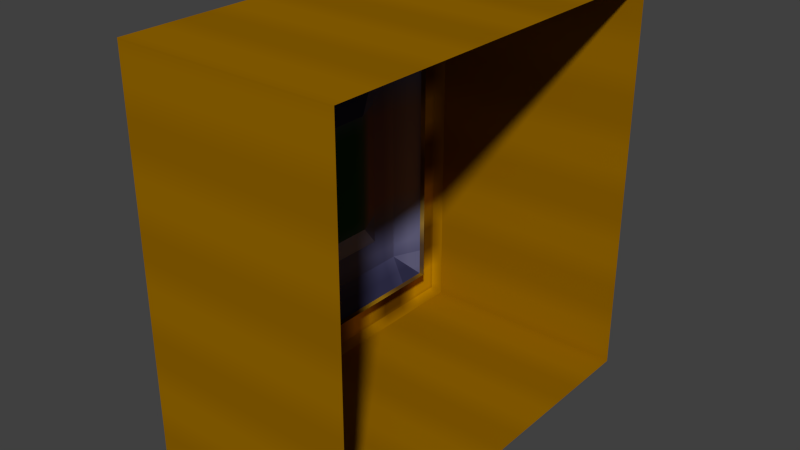 # Source: switch3.blend  (saved by Blender 2.76.0; exported with 4.5.12 LTS)
import bpy
from mathutils import Matrix  # noqa: F401  (used for matrix-valued properties, if any)

bpy.ops.wm.read_factory_settings(use_empty=True)
scene = bpy.context.scene
scene.name = 'Scene'

# ---- collections
col_collection_1 = bpy.data.collections.new('Collection 1'); scene.collection.children.link(col_collection_1)

# ---- images (referenced by path relative to the original .blend; pixels are not part of the script)
import os
ASSET_DIR = os.environ.get("B2B_ASSET_DIR", "")  # directory of the original .blend (textures are referenced by path, not embedded)
HERE = os.path.dirname(os.path.abspath(__file__))  # packed textures are extracted next to this script under _unpacked/

def load_image(name, relpath, width, height, colorspace="sRGB"):
    """Load a texture the original file referenced (path relative to the .blend, or extracted next to this script)."""
    p = next((c for c in (os.path.join(HERE, relpath), os.path.join(ASSET_DIR, relpath)) if relpath and os.path.exists(c)), "")
    if p:
        img = bpy.data.images.load(p, check_existing=True)
        img.name = name
    else:  # same state as the original file: an image datablock whose file is absent (Cycles renders it pink)
        img = bpy.data.images.new(name, width, height)
        img.source = "FILE"
        img.filepath = "//" + (relpath or name)
    img.colorspace_settings.name = colorspace
    return img
img_sw2_dn = load_image('sw2_dn', '_unpacked/sw3_dn.6cf26c4c.tga', 16, 16, 'sRGB')

# ---- materials (node trees are filled in below, after node groups)
mat_sw3_dn = bpy.data.materials.new('sw3_dn')
mat_sw3_dn.alpha_threshold = 0.0
mat_sw3_dn.use_transparent_shadow = False
mat_sw3_dn.preview_render_type = 'CUBE'
mat_sw3_dn.roughness = 0.5
mat_sw3_dn.specular_intensity = 0.0

# ---- material node trees
mat_sw3_dn.use_nodes = True; mat_sw3_dn.node_tree.nodes.clear()
_N = mat_sw3_dn.node_tree.nodes; _L = mat_sw3_dn.node_tree.links
n0 = _N.new('ShaderNodeOutputMaterial'); n0.name = 'Material Output'; n0.location = (300, 300)
n1 = _N.new('ShaderNodeBsdfDiffuse'); n1.name = 'Diffuse BSDF'; n1.location = (10, 300)
n2 = _N.new('ShaderNodeTexImage'); n2.name = 'Image Texture'; n2.location = (0, 0)
n2.width = 140
n2.image = img_sw2_dn
_L.new(n1.outputs[0], n0.inputs[0])
_L.new(n2.outputs[0], n1.inputs[0])
n0.is_active_output = True

# ---- world
world_world = bpy.data.worlds.new('World'); scene.world = world_world
world_world.color = (0.05088, 0.05088, 0.05088)
world_world.use_sun_shadow = False
world_world.sun_shadow_jitter_overblur = 0.0
world_world.cycles.sampling_method = 'NONE'
world_world.cycles.sample_map_resolution = 256

# ---- meshes
me_bsp_model_376_mesh = bpy.data.meshes.new('bsp_model_376_mesh')
me_bsp_model_376_mesh.from_pydata([(0.1472, -0.1593, -0.1593), (0.1472, 0.1591, -0.1593), (0.1472, -0.1593, 0.1591), (0.1472, 0.1591, 0.1591), (-0.03269, -0.1193, 0.1192), (-0.03269, -0.1193, -0.1194), (-0.03269, 0.1194, 0.1192), (-0.03269, 0.1194, -0.1194), (-0.01953, -0.1209, 0.1204), (-0.01953, -0.1209, -0.1207), (-0.01953, 0.1207, 0.1204), (-0.01953, 0.1207, -0.1207), (-0.01953, -0.0973, 0.1204), (-0.01953, 0.09651, -0.1207), (-0.01953, -0.1209, 0.09633), (-0.03034, -0.0973, 0.09633), (-0.03034, 0.09651, 0.09633), (-0.01953, 0.1207, -0.09699), (-0.03034, -0.0973, -0.09699), (-0.03034, 0.09651, -0.09699), (-0.01566, -0.1193, 0.1192), (-0.01566, -0.1193, -0.1194), (-0.01566, 0.1194, 0.1192), (-0.01566, 0.1194, -0.1194), (-0.01947, -0.04816, 0.04841), (-0.01947, -0.04816, -0.04828), (-0.03034, -0.07273, 0.09633), (-0.03034, -0.07273, -0.09699), (-0.03034, -0.07273, 0.04841), (-0.03034, -0.07273, -0.04828), (-0.01947, 0.04815, 0.04841), (-0.01947, 0.04815, -0.04828), (-0.03034, 0.07233, 0.04841), (-0.03034, 0.07233, -0.04828), (-0.03034, -0.04816, 0.07237), (-0.03034, -0.07273, 0.07237), (-0.03034, 0.04815, 0.07237), (-0.03034, 0.07233, 0.07237), (-0.03034, -0.04816, -0.07264), (-0.03034, -0.07273, -0.07264), (-0.03034, 0.04815, -0.07264), (-0.03034, 0.07233, -0.07264), (-0.02682, 0.1591, -0.1593), (-0.03269, 0.1533, -0.1534), (-0.02682, -0.1593, -0.1593), (-0.03269, -0.1534, -0.1534), (-0.02682, -0.1593, 0.1591), (-0.03269, -0.1534, 0.1533), (-0.02682, 0.1591, 0.1591), (-0.03269, 0.1533, 0.1533), (-0.03269, -0.1534, 0.1192), (-0.03269, -0.1534, -0.1194), (-0.03269, -0.1193, -0.1534), (-0.03269, -0.1193, 0.1533), (-0.03269, 0.1194, -0.1534), (-0.03269, 0.1194, 0.1533)], [], [(52, 45, 51), (4, 50, 47), (42, 1, 0), (54, 7, 43), (54, 52, 5), (7, 6, 43), (53, 55, 6), (53, 4, 47), (44, 42, 0), (6, 22, 20), (42, 52, 54), (4, 20, 5), (44, 0, 46), (37, 16, 32), (45, 52, 44), (49, 43, 6), (1, 42, 3), (27, 38, 40), (4, 6, 20), (54, 43, 42), (6, 7, 22), (11, 13, 19), (15, 14, 8), (45, 44, 51), (33, 32, 16), (19, 27, 40), (18, 27, 9), (5, 51, 50), (17, 11, 19), (31, 40, 25), (12, 15, 8), (36, 34, 26), (20, 21, 5), (42, 48, 3), (0, 2, 46), (18, 9, 14), (42, 44, 52), (7, 23, 22), (46, 47, 50), (35, 26, 34), (19, 33, 16), (36, 30, 24), (31, 25, 24), (15, 18, 14), (48, 49, 55), (24, 28, 35), (25, 29, 28), (4, 5, 50), (37, 36, 16), (10, 16, 26), (37, 32, 30), (33, 31, 30), (48, 42, 43), (26, 12, 10), (41, 33, 19), (50, 51, 44), (7, 5, 23), (10, 17, 16), (40, 38, 25), (25, 38, 39), (41, 40, 31), (29, 25, 39), (33, 41, 31), (36, 37, 30), (34, 24, 35), (5, 52, 51), (44, 46, 50), (5, 21, 23), (27, 39, 38), (15, 35, 28), (28, 29, 15), (29, 39, 18), (55, 53, 48), (46, 48, 53), (39, 27, 18), (27, 19, 13), (18, 15, 29), (7, 54, 5), (13, 9, 27), (6, 55, 49), (34, 36, 24), (30, 31, 24), (46, 2, 3), (17, 19, 16), (47, 46, 53), (4, 53, 6), (49, 48, 43), (48, 46, 3), (26, 15, 12), (32, 33, 30), (19, 40, 41), (24, 25, 28), (26, 35, 15), (36, 26, 16)])
_uv = me_bsp_model_376_mesh.uv_layers.new(name='UVMap')
_uv.uv.foreach_set('vector', [-30.13, -65.98, -30.02, -65.98, -30.02, -65.87, -30.13, -65.13, -30.02, -65.13, -30.02, -65.02, 0.002541, 0.002541, 0.002541, 0.002541, 0.9975, 0.002541, -30.88, -65.98, -30.88, -65.87, -30.98, -65.98, -30.88, -65.98, -30.13, -65.98, -30.13, -65.88, -30.88, -65.87, -30.88, -65.13, -30.98, -65.98, -30.13, -65.02, -30.88, -65.02, -30.88, -65.12, -30.13, -65.02, -30.13, -65.13, -30.02, -65.02, 0.9975, 0.002541, 0.002541, 0.002541, 0.9975, 0.002541, -30.88, -65.12, -30.88, -65.12, -30.13, -65.12, -31.0, -66.0, -30.13, -65.98, -30.87, -65.98, -30.11, -65.13, -30.11, -65.13, -30.11, -65.87, 0.9975, 0.002541, 0.9975, 0.002541, 0.9975, 0.9975, -30.69, -65.31, -30.75, -65.25, -30.69, -65.37, -30.02, -65.98, -30.13, -65.98, -30.0, -66.0, -30.98, -65.02, -30.98, -65.98, -30.88, -65.13, 0.002541, 0.002541, 0.002541, 0.002541, 0.002541, 0.9975, -30.31, -65.75, -30.38, -65.69, -30.62, -65.69, -30.13, -65.12, -30.88, -65.12, -30.13, -65.12, -30.87, -65.98, -30.98, -65.98, -31.0, -66.0, -30.88, -65.13, -30.88, -65.87, -30.88, -65.13, -30.74, -65.81, -30.68, -65.81, -30.68, -65.75, -30.25, -65.32, -30.19, -65.32, -30.19, -65.25, -30.02, -65.98, -30.0, -66.0, -30.02, -65.87, -30.69, -65.62, -30.69, -65.37, -30.75, -65.25, -30.75, -65.75, -30.31, -65.75, -30.62, -65.69, -30.25, -65.75, -30.31, -65.75, -30.19, -65.81, -30.12, -65.87, -30.02, -65.87, -30.02, -65.13, -30.81, -65.68, -30.81, -65.74, -30.75, -65.68, -30.63, -65.17, -30.63, -65.23, -30.38, -65.17, -30.31, -65.19, -30.31, -65.25, -30.25, -65.19, -30.62, -65.31, -30.38, -65.31, -30.31, -65.25, -30.11, -65.13, -30.11, -65.87, -30.11, -65.87, 0.002541, 0.002541, 0.002541, 0.9975, 0.002541, 0.9975, 0.9975, 0.002541, 0.9975, 0.9975, 0.9975, 0.9975, -30.25, -65.75, -30.19, -65.81, -30.19, -65.25, -31.0, -66.0, -30.0, -66.0, -30.13, -65.98, -30.88, -65.87, -30.88, -65.87, -30.88, -65.13, -30.0, -65.0, -30.02, -65.02, -30.02, -65.13, -30.31, -65.31, -30.31, -65.25, -30.38, -65.31, -30.75, -65.75, -30.69, -65.62, -30.75, -65.25, -30.62, -65.77, -30.62, -65.83, -30.38, -65.83, -30.62, -65.62, -30.38, -65.62, -30.38, -65.37, -30.25, -65.25, -30.25, -65.75, -30.19, -65.25, -31.0, -65.0, -30.98, -65.02, -30.87, -65.02, -30.37, -65.35, -30.32, -65.35, -30.32, -65.29, -30.38, -65.62, -30.31, -65.62, -30.31, -65.38, -30.12, -65.13, -30.12, -65.87, -30.02, -65.13, -30.69, -65.31, -30.62, -65.31, -30.75, -65.25, -30.81, -65.19, -30.75, -65.25, -30.31, -65.25, -30.69, -65.29, -30.69, -65.35, -30.62, -65.35, -30.69, -65.62, -30.62, -65.62, -30.62, -65.38, -31.0, -65.0, -31.0, -66.0, -30.98, -65.98, -30.31, -65.25, -30.25, -65.19, -30.81, -65.19, -30.69, -65.69, -30.69, -65.62, -30.75, -65.75, -30.02, -65.13, -30.02, -65.87, -30.0, -66.0, -30.88, -65.89, -30.13, -65.89, -30.88, -65.89, -30.81, -65.19, -30.81, -65.75, -30.75, -65.25, -30.63, -65.23, -30.38, -65.23, -30.38, -65.17, -30.44, -65.17, -30.44, -65.23, -30.38, -65.23, -30.62, -65.23, -30.56, -65.23, -30.56, -65.17, -30.38, -65.62, -30.44, -65.62, -30.38, -65.69, -30.69, -65.66, -30.69, -65.72, -30.62, -65.66, -30.56, -65.77, -30.62, -65.77, -30.56, -65.83, -30.44, -65.77, -30.44, -65.83, -30.38, -65.77, -30.13, -65.87, -30.13, -65.98, -30.02, -65.87, -30.0, -66.0, -30.0, -65.0, -30.02, -65.13, -30.13, -65.89, -30.13, -65.89, -30.88, -65.89, -30.31, -65.75, -30.31, -65.69, -30.38, -65.69, -30.25, -65.25, -30.31, -65.31, -30.31, -65.37, -30.31, -65.37, -30.31, -65.62, -30.25, -65.25, -30.31, -65.62, -30.31, -65.69, -30.25, -65.75, -30.87, -65.02, -30.13, -65.02, -31.0, -65.0, -30.0, -65.0, -31.0, -65.0, -30.13, -65.02, -30.31, -65.69, -30.31, -65.75, -30.25, -65.75, -30.31, -65.75, -30.75, -65.75, -30.75, -65.81, -30.25, -65.75, -30.25, -65.25, -30.31, -65.62, -30.88, -65.88, -30.88, -65.98, -30.13, -65.88, -30.75, -65.81, -30.19, -65.81, -30.31, -65.75, -30.88, -65.13, -30.88, -65.02, -30.98, -65.02, -30.38, -65.77, -30.62, -65.77, -30.38, -65.83, -30.62, -65.37, -30.62, -65.62, -30.38, -65.37, 0.9975, 0.9975, 0.9975, 0.9975, 0.002541, 0.9975, -30.81, -65.75, -30.75, -65.75, -30.75, -65.25, -30.02, -65.02, -30.0, -65.0, -30.13, -65.02, -30.13, -65.12, -30.13, -65.02, -30.88, -65.12, -30.98, -65.02, -31.0, -65.0, -30.98, -65.98, 0.002541, 0.9975, 0.9975, 0.9975, 0.002541, 0.9975, -30.31, -65.25, -30.25, -65.25, -30.25, -65.19, -30.69, -65.38, -30.69, -65.62, -30.62, -65.38, -30.75, -65.75, -30.62, -65.69, -30.69, -65.69, -30.38, -65.38, -30.38, -65.62, -30.31, -65.38, -30.31, -65.25, -30.31, -65.31, -30.25, -65.25, -30.62, -65.31, -30.31, -65.25, -30.75, -65.25])
me_bsp_model_376_mesh.materials.append(mat_sw3_dn)
me_bsp_model_376_mesh.use_remesh_preserve_volume = False
me_bsp_model_376_mesh.use_remesh_preserve_attributes = False
me_bsp_model_376_mesh.use_mirror_vertex_groups = False
me_bsp_model_376_mesh.update()

# ---- objects
ob_switch3 = bpy.data.objects.new('switch3', me_bsp_model_376_mesh)

# ---- transforms, parenting, visibility, modifiers, constraints
ob_switch3.location = (0.0, 0.0, 0.0)
ob_switch3.show_name = True
ob_switch3.lineart.crease_threshold = 0.0

# ---- collection membership
col_collection_1.objects.link(ob_switch3)

# ---- scene / render settings (as saved in the file)
scene.frame_start = 1; scene.frame_end = 250; scene.frame_set(1)
scene.render.engine = 'BLENDER_EEVEE_NEXT'
scene.render.resolution_percentage = 50
scene.render.dither_intensity = 0.0
scene.cycles.use_denoising = False
scene.cycles.samples = 10
scene.cycles.sampling_pattern = 'TABULATED_SOBOL'
scene.cycles.light_sampling_threshold = 0.0
scene.cycles.use_adaptive_sampling = False
scene.cycles.use_light_tree = False
scene.cycles.blur_glossy = 0.0
scene.cycles.pixel_filter_type = 'GAUSSIAN'
scene.cycles.sample_clamp_indirect = 0.0
scene.view_settings.view_transform = 'Standard'
bpy.context.view_layer.update()

# ---- added for rendering (the .blend has no active camera and no usable light): camera, sun
cam_auto = bpy.data.cameras.new('AutoCamera')
cam_auto.lens = 50.0
cam_auto.sensor_width = 36.0
cam_auto.clip_end = 1000.0
ob_auto_camera = bpy.data.objects.new('AutoCamera', cam_auto)
scene.collection.objects.link(ob_auto_camera)
ob_auto_camera.location = (0.505902, -0.53842, 0.358854)
ob_auto_camera.rotation_euler = (1.09748, -7.21219e-08, 0.694738)
scene.camera = ob_auto_camera
light_auto_sun = bpy.data.lights.new('AutoSun', 'SUN')
light_auto_sun.energy = 3.0
light_auto_sun.angle = 0.0523599
ob_auto_sun = bpy.data.objects.new('AutoSun', light_auto_sun)
scene.collection.objects.link(ob_auto_sun)
ob_auto_sun.rotation_euler = (0.872665, 0.174533, 0.523599)
bpy.context.view_layer.update()
